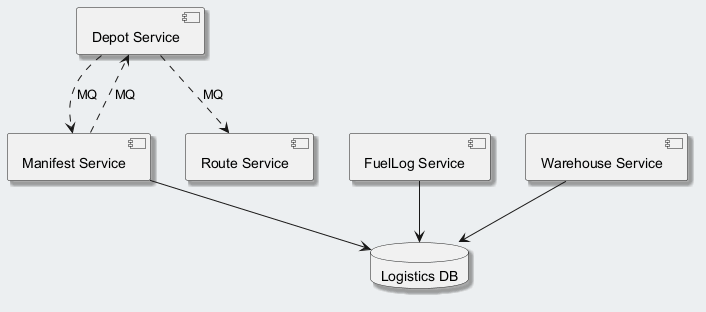

The diagram above was rendered by PlantUML. Its source (embedded in the PNG):
@startuml
skinparam backgroundColor #ECEFF1
skinparam classBackgroundColor #FFFFFF
skinparam classBorderColor #455A64
skinparam shadowing true
component "Depot Service" as C_DepotService
component "Manifest Service" as C_ManifestService
component "FuelLog Service" as C_FuelLogService
component "Route Service" as C_RouteService
component "Warehouse Service" as C_WarehouseService
database "Logistics DB" as DB_logistics
C_ManifestService --> DB_logistics
C_FuelLogService --> DB_logistics
C_WarehouseService --> DB_logistics
C_DepotService ..> C_ManifestService : MQ
C_ManifestService ..> C_DepotService : MQ
C_DepotService ..> C_RouteService : MQ
@enduml